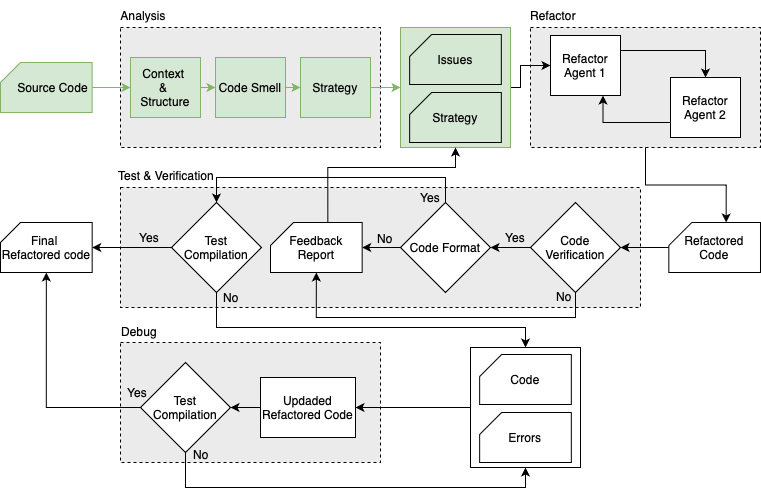

The diagram above was exported from draw.io. Its source (the exported page's mxGraphModel, read from the mxfile embedded in the PNG):
<mxGraphModel dx="1018" dy="697" grid="0" gridSize="10" guides="1" tooltips="1" connect="1" arrows="1" fold="1" page="1" pageScale="1" pageWidth="1100" pageHeight="850" background="none" math="0" shadow="0">
  <root>
    <mxCell id="0" />
    <mxCell id="1" parent="0" />
    <mxCell id="JaI9HBOPEmKjlJpJeQL_-14" value="" style="rounded=0;whiteSpace=wrap;html=1;dashed=1;fillColor=light-dark(#ebebeb, #ededed);" parent="1" vertex="1">
      <mxGeometry x="150" y="425" width="260" height="120" as="geometry" />
    </mxCell>
    <mxCell id="JaI9HBOPEmKjlJpJeQL_-3" value="" style="rounded=0;whiteSpace=wrap;html=1;dashed=1;labelBackgroundColor=#E6E6E6;labelBorderColor=none;fillColor=light-dark(#ebebeb, #272727);" parent="1" vertex="1">
      <mxGeometry x="150" y="110" width="260" height="120" as="geometry" />
    </mxCell>
    <mxCell id="JaI9HBOPEmKjlJpJeQL_-5" value="" style="rounded=0;whiteSpace=wrap;html=1;dashed=1;fillColor=light-dark(#ebebeb, #ededed);" parent="1" vertex="1">
      <mxGeometry x="560" y="110" width="230" height="120" as="geometry" />
    </mxCell>
    <mxCell id="JaI9HBOPEmKjlJpJeQL_-6" value="" style="rounded=0;whiteSpace=wrap;html=1;dashed=1;fillColor=light-dark(#ebebeb, #ededed);" parent="1" vertex="1">
      <mxGeometry x="150" y="270" width="520" height="120" as="geometry" />
    </mxCell>
    <mxCell id="JaI9HBOPEmKjlJpJeQL_-56" style="edgeStyle=orthogonalEdgeStyle;rounded=0;orthogonalLoop=1;jettySize=auto;html=1;exitX=0;exitY=0.5;exitDx=0;exitDy=0;entryX=1;entryY=0.5;entryDx=0;entryDy=0;" parent="1" source="JaI9HBOPEmKjlJpJeQL_-10" target="JaI9HBOPEmKjlJpJeQL_-31" edge="1">
      <mxGeometry relative="1" as="geometry" />
    </mxCell>
    <mxCell id="JaI9HBOPEmKjlJpJeQL_-10" value="" style="rounded=0;whiteSpace=wrap;html=1;" parent="1" vertex="1">
      <mxGeometry x="500" y="430" width="110" height="120" as="geometry" />
    </mxCell>
    <mxCell id="JaI9HBOPEmKjlJpJeQL_-33" style="edgeStyle=orthogonalEdgeStyle;rounded=0;orthogonalLoop=1;jettySize=auto;html=1;exitX=0.5;exitY=1;exitDx=0;exitDy=0;exitPerimeter=0;entryX=0;entryY=0.5;entryDx=0;entryDy=0;fillColor=#d5e8d4;strokeColor=#82b366;" parent="1" source="JaI9HBOPEmKjlJpJeQL_-11" target="JaI9HBOPEmKjlJpJeQL_-16" edge="1">
      <mxGeometry relative="1" as="geometry" />
    </mxCell>
    <mxCell id="JaI9HBOPEmKjlJpJeQL_-11" value="&amp;nbsp; &amp;nbsp; Source Code" style="shape=card;whiteSpace=wrap;html=1;direction=south;flipH=1;size=20;fillColor=#d5e8d4;strokeColor=#82b366;" parent="1" vertex="1">
      <mxGeometry x="30" y="145" width="91.67" height="50" as="geometry" />
    </mxCell>
    <mxCell id="JaI9HBOPEmKjlJpJeQL_-12" value="Code" style="shape=card;whiteSpace=wrap;html=1;direction=south;flipH=1;size=22;" parent="1" vertex="1">
      <mxGeometry x="509.15999999999997" y="437" width="91.67" height="50" as="geometry" />
    </mxCell>
    <mxCell id="JaI9HBOPEmKjlJpJeQL_-13" value="Errors" style="shape=card;whiteSpace=wrap;html=1;direction=south;flipH=1;size=22;" parent="1" vertex="1">
      <mxGeometry x="509.15999999999997" y="495" width="91.67" height="50" as="geometry" />
    </mxCell>
    <mxCell id="JaI9HBOPEmKjlJpJeQL_-15" value="Final&amp;nbsp;&lt;div&gt;Refactored code&lt;/div&gt;" style="shape=card;whiteSpace=wrap;html=1;direction=south;flipH=1;size=20;" parent="1" vertex="1">
      <mxGeometry x="30" y="305" width="91.67" height="50" as="geometry" />
    </mxCell>
    <mxCell id="JaI9HBOPEmKjlJpJeQL_-35" style="edgeStyle=orthogonalEdgeStyle;rounded=0;orthogonalLoop=1;jettySize=auto;html=1;exitX=1;exitY=0.5;exitDx=0;exitDy=0;entryX=0;entryY=0.5;entryDx=0;entryDy=0;fillColor=#d5e8d4;strokeColor=#82b366;" parent="1" source="JaI9HBOPEmKjlJpJeQL_-16" target="JaI9HBOPEmKjlJpJeQL_-18" edge="1">
      <mxGeometry relative="1" as="geometry" />
    </mxCell>
    <mxCell id="JaI9HBOPEmKjlJpJeQL_-16" value="Context&amp;nbsp;&lt;div&gt;&amp;amp;&amp;nbsp;&lt;/div&gt;&lt;div&gt;Structure&lt;/div&gt;" style="rounded=0;whiteSpace=wrap;html=1;fillColor=#d5e8d4;strokeColor=#82b366;" parent="1" vertex="1">
      <mxGeometry x="160" y="140" width="70" height="60" as="geometry" />
    </mxCell>
    <mxCell id="JaI9HBOPEmKjlJpJeQL_-17" value="Analysis" style="text;html=1;align=center;verticalAlign=middle;whiteSpace=wrap;rounded=0;" parent="1" vertex="1">
      <mxGeometry x="143" y="83" width="60" height="30" as="geometry" />
    </mxCell>
    <mxCell id="JaI9HBOPEmKjlJpJeQL_-36" style="edgeStyle=orthogonalEdgeStyle;rounded=0;orthogonalLoop=1;jettySize=auto;html=1;exitX=1;exitY=0.5;exitDx=0;exitDy=0;entryX=0;entryY=0.5;entryDx=0;entryDy=0;fillColor=#d5e8d4;strokeColor=#82b366;" parent="1" source="JaI9HBOPEmKjlJpJeQL_-18" target="JaI9HBOPEmKjlJpJeQL_-19" edge="1">
      <mxGeometry relative="1" as="geometry" />
    </mxCell>
    <mxCell id="JaI9HBOPEmKjlJpJeQL_-18" value="Code Smell" style="rounded=0;whiteSpace=wrap;html=1;fillColor=#d5e8d4;strokeColor=#82b366;" parent="1" vertex="1">
      <mxGeometry x="245" y="140" width="70" height="60" as="geometry" />
    </mxCell>
    <mxCell id="JaI9HBOPEmKjlJpJeQL_-37" style="edgeStyle=orthogonalEdgeStyle;rounded=0;orthogonalLoop=1;jettySize=auto;html=1;exitX=1;exitY=0.5;exitDx=0;exitDy=0;entryX=0;entryY=0.5;entryDx=0;entryDy=0;fillColor=#d5e8d4;strokeColor=#82b366;" parent="1" source="JaI9HBOPEmKjlJpJeQL_-19" target="JaI9HBOPEmKjlJpJeQL_-20" edge="1">
      <mxGeometry relative="1" as="geometry" />
    </mxCell>
    <mxCell id="JaI9HBOPEmKjlJpJeQL_-19" value="Strategy" style="rounded=0;whiteSpace=wrap;html=1;fillColor=#d5e8d4;strokeColor=#82b366;" parent="1" vertex="1">
      <mxGeometry x="330" y="140" width="70" height="60" as="geometry" />
    </mxCell>
    <mxCell id="JaI9HBOPEmKjlJpJeQL_-38" style="edgeStyle=orthogonalEdgeStyle;rounded=0;orthogonalLoop=1;jettySize=auto;html=1;exitX=1;exitY=0.5;exitDx=0;exitDy=0;entryX=0;entryY=0.5;entryDx=0;entryDy=0;" parent="1" source="JaI9HBOPEmKjlJpJeQL_-20" target="JaI9HBOPEmKjlJpJeQL_-23" edge="1">
      <mxGeometry relative="1" as="geometry">
        <Array as="points">
          <mxPoint x="550" y="170" />
          <mxPoint x="550" y="148" />
        </Array>
      </mxGeometry>
    </mxCell>
    <mxCell id="JaI9HBOPEmKjlJpJeQL_-20" value="" style="rounded=0;whiteSpace=wrap;html=1;fillColor=#d5e8d4;strokeColor=#82b366;" parent="1" vertex="1">
      <mxGeometry x="430" y="110" width="110" height="120" as="geometry" />
    </mxCell>
    <mxCell id="JaI9HBOPEmKjlJpJeQL_-21" value="Issues" style="shape=card;whiteSpace=wrap;html=1;direction=south;flipH=1;size=22;fillColor=#d5e8d4;strokeColor=light-dark(#000000, #446e2c);" parent="1" vertex="1">
      <mxGeometry x="439.15999999999997" y="117" width="91.67" height="50" as="geometry" />
    </mxCell>
    <mxCell id="JaI9HBOPEmKjlJpJeQL_-22" value="Strategy" style="shape=card;whiteSpace=wrap;html=1;direction=south;flipH=1;size=22;fillColor=#d5e8d4;strokeColor=light-dark(#000000, #446e2c);" parent="1" vertex="1">
      <mxGeometry x="439.15999999999997" y="175" width="91.67" height="50" as="geometry" />
    </mxCell>
    <mxCell id="JaI9HBOPEmKjlJpJeQL_-40" style="edgeStyle=orthogonalEdgeStyle;rounded=0;orthogonalLoop=1;jettySize=auto;html=1;exitX=1;exitY=0.25;exitDx=0;exitDy=0;entryX=0.5;entryY=0;entryDx=0;entryDy=0;" parent="1" source="JaI9HBOPEmKjlJpJeQL_-23" target="JaI9HBOPEmKjlJpJeQL_-25" edge="1">
      <mxGeometry relative="1" as="geometry" />
    </mxCell>
    <mxCell id="JaI9HBOPEmKjlJpJeQL_-23" value="Refactor Agent 1" style="rounded=0;whiteSpace=wrap;html=1;" parent="1" vertex="1">
      <mxGeometry x="580" y="118" width="70" height="60" as="geometry" />
    </mxCell>
    <mxCell id="JaI9HBOPEmKjlJpJeQL_-44" style="edgeStyle=orthogonalEdgeStyle;rounded=0;orthogonalLoop=1;jettySize=auto;html=1;exitX=0;exitY=0.75;exitDx=0;exitDy=0;entryX=0.75;entryY=1;entryDx=0;entryDy=0;" parent="1" source="JaI9HBOPEmKjlJpJeQL_-25" target="JaI9HBOPEmKjlJpJeQL_-23" edge="1">
      <mxGeometry relative="1" as="geometry" />
    </mxCell>
    <mxCell id="JaI9HBOPEmKjlJpJeQL_-25" value="Refactor Agent 2" style="rounded=0;whiteSpace=wrap;html=1;" parent="1" vertex="1">
      <mxGeometry x="700" y="160" width="70" height="60" as="geometry" />
    </mxCell>
    <mxCell id="JaI9HBOPEmKjlJpJeQL_-46" style="edgeStyle=orthogonalEdgeStyle;rounded=0;orthogonalLoop=1;jettySize=auto;html=1;exitX=0.5;exitY=0;exitDx=0;exitDy=0;exitPerimeter=0;entryX=1;entryY=0.5;entryDx=0;entryDy=0;" parent="1" source="JaI9HBOPEmKjlJpJeQL_-26" target="JaI9HBOPEmKjlJpJeQL_-27" edge="1">
      <mxGeometry relative="1" as="geometry" />
    </mxCell>
    <mxCell id="JaI9HBOPEmKjlJpJeQL_-26" value="Refactored Code" style="shape=card;whiteSpace=wrap;html=1;direction=south;flipH=1;size=23;" parent="1" vertex="1">
      <mxGeometry x="698.33" y="305" width="91.67" height="50" as="geometry" />
    </mxCell>
    <mxCell id="JaI9HBOPEmKjlJpJeQL_-47" style="edgeStyle=orthogonalEdgeStyle;rounded=0;orthogonalLoop=1;jettySize=auto;html=1;exitX=0;exitY=0.5;exitDx=0;exitDy=0;entryX=1;entryY=0.5;entryDx=0;entryDy=0;" parent="1" source="JaI9HBOPEmKjlJpJeQL_-27" target="JaI9HBOPEmKjlJpJeQL_-28" edge="1">
      <mxGeometry relative="1" as="geometry" />
    </mxCell>
    <mxCell id="JaI9HBOPEmKjlJpJeQL_-27" value="Code Verification" style="rhombus;whiteSpace=wrap;html=1;" parent="1" vertex="1">
      <mxGeometry x="559.9999999999999" y="285" width="90" height="90" as="geometry" />
    </mxCell>
    <mxCell id="JaI9HBOPEmKjlJpJeQL_-50" style="edgeStyle=orthogonalEdgeStyle;rounded=0;orthogonalLoop=1;jettySize=auto;html=1;exitX=0.5;exitY=0;exitDx=0;exitDy=0;entryX=0.5;entryY=0;entryDx=0;entryDy=0;" parent="1" source="JaI9HBOPEmKjlJpJeQL_-28" target="JaI9HBOPEmKjlJpJeQL_-30" edge="1">
      <mxGeometry relative="1" as="geometry">
        <Array as="points">
          <mxPoint x="475" y="260" />
          <mxPoint x="246" y="260" />
        </Array>
      </mxGeometry>
    </mxCell>
    <mxCell id="JaI9HBOPEmKjlJpJeQL_-28" value="Code Format" style="rhombus;whiteSpace=wrap;html=1;" parent="1" vertex="1">
      <mxGeometry x="430" y="285" width="90" height="90" as="geometry" />
    </mxCell>
    <mxCell id="JaI9HBOPEmKjlJpJeQL_-29" value="Feedback Report" style="shape=card;whiteSpace=wrap;html=1;direction=south;flipH=1;size=23;" parent="1" vertex="1">
      <mxGeometry x="300" y="305" width="91.67" height="50" as="geometry" />
    </mxCell>
    <mxCell id="JaI9HBOPEmKjlJpJeQL_-53" style="edgeStyle=orthogonalEdgeStyle;rounded=0;orthogonalLoop=1;jettySize=auto;html=1;exitX=0.5;exitY=1;exitDx=0;exitDy=0;entryX=0.5;entryY=0;entryDx=0;entryDy=0;" parent="1" source="JaI9HBOPEmKjlJpJeQL_-30" target="JaI9HBOPEmKjlJpJeQL_-10" edge="1">
      <mxGeometry relative="1" as="geometry">
        <Array as="points">
          <mxPoint x="246" y="410" />
          <mxPoint x="555" y="410" />
        </Array>
      </mxGeometry>
    </mxCell>
    <mxCell id="JaI9HBOPEmKjlJpJeQL_-30" value="Test Compilation" style="rhombus;whiteSpace=wrap;html=1;" parent="1" vertex="1">
      <mxGeometry x="201" y="285" width="90" height="90" as="geometry" />
    </mxCell>
    <mxCell id="JaI9HBOPEmKjlJpJeQL_-57" style="edgeStyle=orthogonalEdgeStyle;rounded=0;orthogonalLoop=1;jettySize=auto;html=1;exitX=0;exitY=0.5;exitDx=0;exitDy=0;entryX=1;entryY=0.5;entryDx=0;entryDy=0;" parent="1" source="JaI9HBOPEmKjlJpJeQL_-31" target="JaI9HBOPEmKjlJpJeQL_-32" edge="1">
      <mxGeometry relative="1" as="geometry" />
    </mxCell>
    <mxCell id="JaI9HBOPEmKjlJpJeQL_-31" value="Updaded Refactored Code" style="rounded=0;whiteSpace=wrap;html=1;" parent="1" vertex="1">
      <mxGeometry x="290" y="460" width="95" height="60" as="geometry" />
    </mxCell>
    <mxCell id="JaI9HBOPEmKjlJpJeQL_-69" style="edgeStyle=orthogonalEdgeStyle;rounded=0;orthogonalLoop=1;jettySize=auto;html=1;exitX=0.5;exitY=1;exitDx=0;exitDy=0;entryX=0.5;entryY=1;entryDx=0;entryDy=0;" parent="1" source="JaI9HBOPEmKjlJpJeQL_-32" target="JaI9HBOPEmKjlJpJeQL_-10" edge="1">
      <mxGeometry relative="1" as="geometry">
        <Array as="points">
          <mxPoint x="215" y="570" />
          <mxPoint x="555" y="570" />
        </Array>
      </mxGeometry>
    </mxCell>
    <mxCell id="JaI9HBOPEmKjlJpJeQL_-32" value="Test Compilation" style="rhombus;whiteSpace=wrap;html=1;" parent="1" vertex="1">
      <mxGeometry x="170" y="445" width="90" height="90" as="geometry" />
    </mxCell>
    <mxCell id="JaI9HBOPEmKjlJpJeQL_-45" style="edgeStyle=orthogonalEdgeStyle;rounded=0;orthogonalLoop=1;jettySize=auto;html=1;exitX=0.5;exitY=1;exitDx=0;exitDy=0;entryX=0;entryY=0;entryDx=0;entryDy=57.335;entryPerimeter=0;" parent="1" source="JaI9HBOPEmKjlJpJeQL_-5" target="JaI9HBOPEmKjlJpJeQL_-26" edge="1">
      <mxGeometry relative="1" as="geometry" />
    </mxCell>
    <mxCell id="JaI9HBOPEmKjlJpJeQL_-48" style="edgeStyle=orthogonalEdgeStyle;rounded=0;orthogonalLoop=1;jettySize=auto;html=1;exitX=0;exitY=0.5;exitDx=0;exitDy=0;entryX=0.5;entryY=1;entryDx=0;entryDy=0;entryPerimeter=0;" parent="1" source="JaI9HBOPEmKjlJpJeQL_-28" target="JaI9HBOPEmKjlJpJeQL_-29" edge="1">
      <mxGeometry relative="1" as="geometry" />
    </mxCell>
    <mxCell id="JaI9HBOPEmKjlJpJeQL_-49" style="edgeStyle=orthogonalEdgeStyle;rounded=0;orthogonalLoop=1;jettySize=auto;html=1;exitX=0.5;exitY=1;exitDx=0;exitDy=0;entryX=1;entryY=0.5;entryDx=0;entryDy=0;entryPerimeter=0;" parent="1" source="JaI9HBOPEmKjlJpJeQL_-27" target="JaI9HBOPEmKjlJpJeQL_-29" edge="1">
      <mxGeometry relative="1" as="geometry">
        <Array as="points">
          <mxPoint x="605" y="400" />
          <mxPoint x="346" y="400" />
        </Array>
      </mxGeometry>
    </mxCell>
    <mxCell id="JaI9HBOPEmKjlJpJeQL_-51" style="edgeStyle=orthogonalEdgeStyle;rounded=0;orthogonalLoop=1;jettySize=auto;html=1;exitX=0;exitY=0;exitDx=0;exitDy=57.335;exitPerimeter=0;entryX=0.5;entryY=1;entryDx=0;entryDy=0;" parent="1" source="JaI9HBOPEmKjlJpJeQL_-29" target="JaI9HBOPEmKjlJpJeQL_-20" edge="1">
      <mxGeometry relative="1" as="geometry">
        <mxPoint x="485" y="240" as="targetPoint" />
        <Array as="points">
          <mxPoint x="357" y="250" />
          <mxPoint x="485" y="250" />
        </Array>
      </mxGeometry>
    </mxCell>
    <mxCell id="JaI9HBOPEmKjlJpJeQL_-52" style="edgeStyle=orthogonalEdgeStyle;rounded=0;orthogonalLoop=1;jettySize=auto;html=1;exitX=0;exitY=0.5;exitDx=0;exitDy=0;entryX=0.5;entryY=1;entryDx=0;entryDy=0;entryPerimeter=0;" parent="1" source="JaI9HBOPEmKjlJpJeQL_-30" target="JaI9HBOPEmKjlJpJeQL_-15" edge="1">
      <mxGeometry relative="1" as="geometry" />
    </mxCell>
    <mxCell id="JaI9HBOPEmKjlJpJeQL_-58" style="edgeStyle=orthogonalEdgeStyle;rounded=0;orthogonalLoop=1;jettySize=auto;html=1;exitX=0;exitY=0.5;exitDx=0;exitDy=0;entryX=1;entryY=0.5;entryDx=0;entryDy=0;entryPerimeter=0;" parent="1" source="JaI9HBOPEmKjlJpJeQL_-32" target="JaI9HBOPEmKjlJpJeQL_-15" edge="1">
      <mxGeometry relative="1" as="geometry" />
    </mxCell>
    <mxCell id="JaI9HBOPEmKjlJpJeQL_-59" value="Refactor" style="text;html=1;align=center;verticalAlign=middle;whiteSpace=wrap;rounded=0;" parent="1" vertex="1">
      <mxGeometry x="553" y="83" width="60" height="30" as="geometry" />
    </mxCell>
    <mxCell id="JaI9HBOPEmKjlJpJeQL_-60" value="Test &amp;amp; Verification" style="text;html=1;align=center;verticalAlign=middle;whiteSpace=wrap;rounded=0;" parent="1" vertex="1">
      <mxGeometry x="141" y="243" width="110" height="30" as="geometry" />
    </mxCell>
    <mxCell id="JaI9HBOPEmKjlJpJeQL_-61" value="Debug" style="text;html=1;align=center;verticalAlign=middle;whiteSpace=wrap;rounded=0;" parent="1" vertex="1">
      <mxGeometry x="139" y="399" width="60" height="30" as="geometry" />
    </mxCell>
    <mxCell id="JaI9HBOPEmKjlJpJeQL_-62" value="Yes" style="text;html=1;align=center;verticalAlign=middle;whiteSpace=wrap;rounded=0;" parent="1" vertex="1">
      <mxGeometry x="515" y="305" width="60" height="30" as="geometry" />
    </mxCell>
    <mxCell id="JaI9HBOPEmKjlJpJeQL_-63" value="Yes" style="text;html=1;align=center;verticalAlign=middle;whiteSpace=wrap;rounded=0;" parent="1" vertex="1">
      <mxGeometry x="430" y="265" width="60" height="30" as="geometry" />
    </mxCell>
    <mxCell id="JaI9HBOPEmKjlJpJeQL_-64" value="No" style="text;html=1;align=center;verticalAlign=middle;whiteSpace=wrap;rounded=0;" parent="1" vertex="1">
      <mxGeometry x="564" y="364" width="60" height="30" as="geometry" />
    </mxCell>
    <mxCell id="JaI9HBOPEmKjlJpJeQL_-65" value="No" style="text;html=1;align=center;verticalAlign=middle;whiteSpace=wrap;rounded=0;" parent="1" vertex="1">
      <mxGeometry x="385" y="306" width="60" height="30" as="geometry" />
    </mxCell>
    <mxCell id="JaI9HBOPEmKjlJpJeQL_-66" value="Yes" style="text;html=1;align=center;verticalAlign=middle;whiteSpace=wrap;rounded=0;" parent="1" vertex="1">
      <mxGeometry x="149" y="305" width="60" height="30" as="geometry" />
    </mxCell>
    <mxCell id="JaI9HBOPEmKjlJpJeQL_-67" value="No" style="text;html=1;align=center;verticalAlign=middle;whiteSpace=wrap;rounded=0;" parent="1" vertex="1">
      <mxGeometry x="231" y="365" width="60" height="30" as="geometry" />
    </mxCell>
    <mxCell id="JaI9HBOPEmKjlJpJeQL_-68" value="No" style="text;html=1;align=center;verticalAlign=middle;whiteSpace=wrap;rounded=0;" parent="1" vertex="1">
      <mxGeometry x="201" y="522" width="60" height="30" as="geometry" />
    </mxCell>
    <mxCell id="JaI9HBOPEmKjlJpJeQL_-70" value="Yes" style="text;html=1;align=center;verticalAlign=middle;whiteSpace=wrap;rounded=0;" parent="1" vertex="1">
      <mxGeometry x="137" y="460" width="60" height="30" as="geometry" />
    </mxCell>
  </root>
</mxGraphModel>